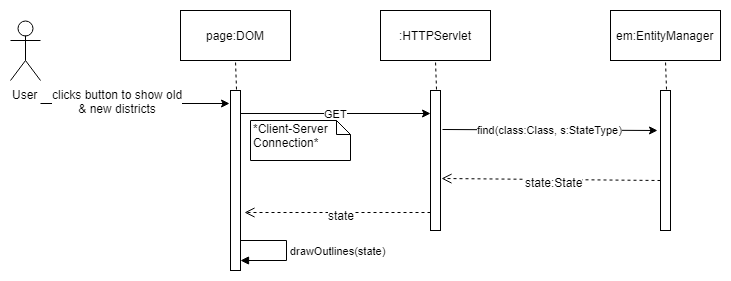

The diagram above was exported from draw.io. Its source (the exported page's mxGraphModel, read from the mxfile embedded in the PNG):
<mxGraphModel dx="1010" dy="501" grid="1" gridSize="10" guides="1" tooltips="1" connect="1" arrows="1" fold="1" page="1" pageScale="1" pageWidth="850" pageHeight="1100" math="0" shadow="0">
  <root>
    <mxCell id="0" />
    <mxCell id="1" parent="0" />
    <mxCell id="TTXPsQBNHbTrlEoZw1cW-1" value="User" style="shape=umlActor;verticalLabelPosition=bottom;labelBackgroundColor=#ffffff;verticalAlign=top;html=1;outlineConnect=0;" parent="1" vertex="1">
      <mxGeometry x="30" y="30" width="30" height="60" as="geometry" />
    </mxCell>
    <mxCell id="TTXPsQBNHbTrlEoZw1cW-2" value="" style="endArrow=classic;html=1;entryX=-0.1;entryY=0.071;entryDx=0;entryDy=0;entryPerimeter=0;" parent="1" target="TTXPsQBNHbTrlEoZw1cW-4" edge="1">
      <mxGeometry width="50" height="50" relative="1" as="geometry">
        <mxPoint x="60" y="113" as="sourcePoint" />
        <mxPoint x="220" y="107" as="targetPoint" />
      </mxGeometry>
    </mxCell>
    <mxCell id="TTXPsQBNHbTrlEoZw1cW-3" value="clicks button to show old&lt;br&gt;&amp;amp; new districts&lt;br&gt;" style="text;html=1;resizable=0;points=[];align=center;verticalAlign=middle;labelBackgroundColor=#ffffff;" parent="TTXPsQBNHbTrlEoZw1cW-2" vertex="1" connectable="0">
      <mxGeometry x="-0.1968" y="2" relative="1" as="geometry">
        <mxPoint as="offset" />
      </mxGeometry>
    </mxCell>
    <mxCell id="TTXPsQBNHbTrlEoZw1cW-4" value="" style="html=1;points=[];perimeter=orthogonalPerimeter;" parent="1" vertex="1">
      <mxGeometry x="250" y="100" width="10" height="180" as="geometry" />
    </mxCell>
    <mxCell id="TTXPsQBNHbTrlEoZw1cW-5" value="page:DOM" style="html=1;" parent="1" vertex="1">
      <mxGeometry x="200" y="20" width="110" height="50" as="geometry" />
    </mxCell>
    <mxCell id="TTXPsQBNHbTrlEoZw1cW-6" value="" style="endArrow=none;dashed=1;html=1;entryX=0.5;entryY=1;entryDx=0;entryDy=0;exitX=0.6;exitY=-0.004;exitDx=0;exitDy=0;exitPerimeter=0;" parent="1" source="TTXPsQBNHbTrlEoZw1cW-4" target="TTXPsQBNHbTrlEoZw1cW-5" edge="1">
      <mxGeometry width="50" height="50" relative="1" as="geometry">
        <mxPoint x="50" y="280" as="sourcePoint" />
        <mxPoint x="100" y="230" as="targetPoint" />
      </mxGeometry>
    </mxCell>
    <mxCell id="TTXPsQBNHbTrlEoZw1cW-7" value="" style="html=1;points=[];perimeter=orthogonalPerimeter;" parent="1" vertex="1">
      <mxGeometry x="450" y="100" width="10" height="140" as="geometry" />
    </mxCell>
    <mxCell id="TTXPsQBNHbTrlEoZw1cW-8" value=":HTTPServlet" style="html=1;" parent="1" vertex="1">
      <mxGeometry x="400" y="20" width="110" height="50" as="geometry" />
    </mxCell>
    <mxCell id="TTXPsQBNHbTrlEoZw1cW-9" value="" style="endArrow=none;dashed=1;html=1;entryX=0.5;entryY=1;entryDx=0;entryDy=0;exitX=0.6;exitY=-0.004;exitDx=0;exitDy=0;exitPerimeter=0;" parent="1" source="TTXPsQBNHbTrlEoZw1cW-7" target="TTXPsQBNHbTrlEoZw1cW-8" edge="1">
      <mxGeometry width="50" height="50" relative="1" as="geometry">
        <mxPoint x="250" y="280" as="sourcePoint" />
        <mxPoint x="300" y="230" as="targetPoint" />
      </mxGeometry>
    </mxCell>
    <mxCell id="TTXPsQBNHbTrlEoZw1cW-10" value="GET" style="endArrow=classic;html=1;exitX=1;exitY=0.126;exitDx=0;exitDy=0;exitPerimeter=0;" parent="1" source="TTXPsQBNHbTrlEoZw1cW-4" target="TTXPsQBNHbTrlEoZw1cW-7" edge="1">
      <mxGeometry width="50" height="50" relative="1" as="geometry">
        <mxPoint x="270" y="120" as="sourcePoint" />
        <mxPoint x="600" y="120" as="targetPoint" />
      </mxGeometry>
    </mxCell>
    <mxCell id="TTXPsQBNHbTrlEoZw1cW-11" value="" style="html=1;points=[];perimeter=orthogonalPerimeter;" parent="1" vertex="1">
      <mxGeometry x="680" y="100" width="10" height="140" as="geometry" />
    </mxCell>
    <mxCell id="TTXPsQBNHbTrlEoZw1cW-12" value="em:EntityManager" style="html=1;" parent="1" vertex="1">
      <mxGeometry x="630" y="20" width="110" height="50" as="geometry" />
    </mxCell>
    <mxCell id="TTXPsQBNHbTrlEoZw1cW-13" value="" style="endArrow=none;dashed=1;html=1;entryX=0.5;entryY=1;entryDx=0;entryDy=0;exitX=0.6;exitY=-0.004;exitDx=0;exitDy=0;exitPerimeter=0;" parent="1" source="TTXPsQBNHbTrlEoZw1cW-11" target="TTXPsQBNHbTrlEoZw1cW-12" edge="1">
      <mxGeometry width="50" height="50" relative="1" as="geometry">
        <mxPoint x="480" y="280" as="sourcePoint" />
        <mxPoint x="530" y="230" as="targetPoint" />
      </mxGeometry>
    </mxCell>
    <mxCell id="TTXPsQBNHbTrlEoZw1cW-14" value="find(class:Class, s:StateType)" style="endArrow=classic;html=1;exitX=1.2;exitY=0.279;exitDx=0;exitDy=0;exitPerimeter=0;entryX=-0.3;entryY=0.286;entryDx=0;entryDy=0;entryPerimeter=0;" parent="1" source="TTXPsQBNHbTrlEoZw1cW-7" target="TTXPsQBNHbTrlEoZw1cW-11" edge="1">
      <mxGeometry width="50" height="50" relative="1" as="geometry">
        <mxPoint x="480" y="140" as="sourcePoint" />
        <mxPoint x="620" y="140" as="targetPoint" />
      </mxGeometry>
    </mxCell>
    <mxCell id="TTXPsQBNHbTrlEoZw1cW-15" value="*Client-Server Connection*" style="shape=note;whiteSpace=wrap;html=1;size=14;verticalAlign=top;align=left;spacingTop=-6;" parent="1" vertex="1">
      <mxGeometry x="270" y="130" width="100" height="40" as="geometry" />
    </mxCell>
    <mxCell id="TTXPsQBNHbTrlEoZw1cW-16" value="" style="html=1;verticalAlign=bottom;endArrow=open;dashed=1;endSize=8;exitX=-0.1;exitY=0.415;exitDx=0;exitDy=0;exitPerimeter=0;entryX=1.1;entryY=0.629;entryDx=0;entryDy=0;entryPerimeter=0;" parent="1" target="TTXPsQBNHbTrlEoZw1cW-7" edge="1">
      <mxGeometry relative="1" as="geometry">
        <mxPoint x="680" y="190" as="sourcePoint" />
        <mxPoint x="491" y="190" as="targetPoint" />
      </mxGeometry>
    </mxCell>
    <mxCell id="TTXPsQBNHbTrlEoZw1cW-17" value="state:State" style="text;html=1;resizable=0;points=[];align=center;verticalAlign=middle;labelBackgroundColor=#ffffff;" parent="TTXPsQBNHbTrlEoZw1cW-16" vertex="1" connectable="0">
      <mxGeometry x="-0.036" y="2" relative="1" as="geometry">
        <mxPoint as="offset" />
      </mxGeometry>
    </mxCell>
    <mxCell id="TTXPsQBNHbTrlEoZw1cW-19" value="" style="html=1;verticalAlign=bottom;endArrow=open;dashed=1;endSize=8;exitX=-0.1;exitY=0.415;exitDx=0;exitDy=0;exitPerimeter=0;entryX=1.4;entryY=0.678;entryDx=0;entryDy=0;entryPerimeter=0;" parent="1" target="TTXPsQBNHbTrlEoZw1cW-4" edge="1">
      <mxGeometry relative="1" as="geometry">
        <mxPoint x="450" y="222" as="sourcePoint" />
        <mxPoint x="280" y="220" as="targetPoint" />
      </mxGeometry>
    </mxCell>
    <mxCell id="TTXPsQBNHbTrlEoZw1cW-20" value="state" style="text;html=1;resizable=0;points=[];align=center;verticalAlign=middle;labelBackgroundColor=#ffffff;" parent="TTXPsQBNHbTrlEoZw1cW-19" vertex="1" connectable="0">
      <mxGeometry x="-0.036" y="2" relative="1" as="geometry">
        <mxPoint as="offset" />
      </mxGeometry>
    </mxCell>
    <mxCell id="TTXPsQBNHbTrlEoZw1cW-21" value="drawOutlines(state)" style="edgeStyle=orthogonalEdgeStyle;html=1;align=left;spacingLeft=2;endArrow=block;rounded=0;" parent="1" edge="1">
      <mxGeometry relative="1" as="geometry">
        <mxPoint x="260" y="250" as="sourcePoint" />
        <Array as="points">
          <mxPoint x="306" y="250" />
          <mxPoint x="306" y="270" />
          <mxPoint x="260" y="270" />
        </Array>
        <mxPoint x="260" y="270" as="targetPoint" />
      </mxGeometry>
    </mxCell>
  </root>
</mxGraphModel>